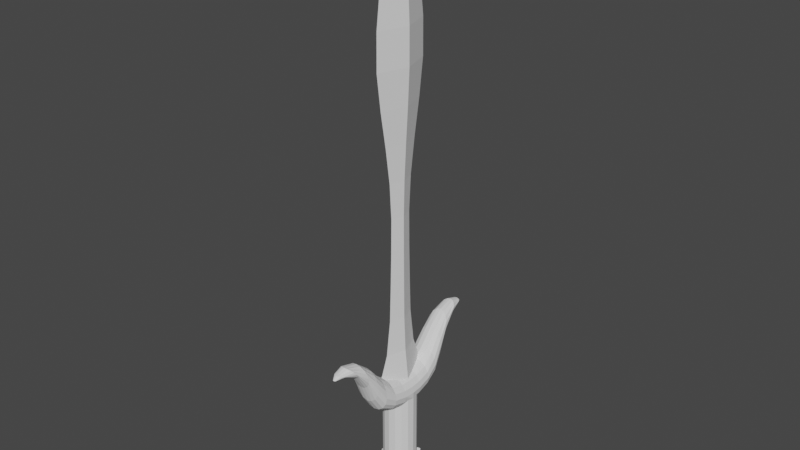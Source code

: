 # Source: MeleeCarry1_weapon.blend  (saved by Blender 2.83.19; exported with 4.5.12 LTS)
import bpy
from mathutils import Matrix  # noqa: F401  (used for matrix-valued properties, if any)

bpy.ops.wm.read_factory_settings(use_empty=True)
scene = bpy.context.scene
scene.name = 'Scene'

# ---- world
world_world = bpy.data.worlds.new('World'); scene.world = world_world
world_world.use_nodes = True; world_world.node_tree.nodes.clear()
_N = world_world.node_tree.nodes; _L = world_world.node_tree.links
n0 = _N.new('ShaderNodeOutputWorld'); n0.name = 'World Output'; n0.location = (300, 300)
n1 = _N.new('ShaderNodeBackground'); n1.name = 'Background'; n1.location = (10, 300)
n1.inputs[0].default_value = (0.05088, 0.05088, 0.05088, 1.0)
_L.new(n1.outputs[0], n0.inputs[0])
n0.is_active_output = True
world_world.color = (0.05088, 0.05088, 0.05088)
world_world.use_sun_shadow = False
world_world.sun_shadow_jitter_overblur = 0.0

# ---- meshes
me_cylinder_002 = bpy.data.meshes.new('Cylinder.002')
me_cylinder_002.from_pydata([(-0.01192, 0.000845, 0.8525), (9.035e-11, 0.03744, 0.8525), (-1.794e-09, -0.03575, 0.8525), (0.01192, 0.000845, 0.8525), (-4.296e-10, 0.000845, 0.9161), (-0.01136, 0.000845, 0.165), (-0.008639, 0.000845, 0.2275), (-0.007937, 0.000845, 0.29), (-0.007405, 0.000845, 0.3525), (-0.007163, 0.000845, 0.415), (-0.008399, 0.000845, 0.4775), (-0.0113, 0.000845, 0.54), (-0.01485, 0.000845, 0.6025), (-0.01753, 0.000845, 0.665), (-0.01732, 0.000845, 0.7275), (-0.01471, 0.000845, 0.79), (2.204e-10, 0.04601, 0.79), (3.422e-10, 0.05403, 0.7275), (3.521e-10, 0.05468, 0.665), (2.268e-10, 0.04642, 0.6025), (6.167e-11, 0.03554, 0.54), (-6.558e-11, 0.02662, 0.4775), (-1.088e-10, 0.02284, 0.415), (-8.394e-11, 0.02358, 0.3525), (-5.309e-11, 0.02521, 0.29), (-2.639e-11, 0.02737, 0.2275), (2.159e-11, 0.03572, 0.165), (0.01471, 0.000845, 0.79), (0.01732, 0.000845, 0.7275), (0.01753, 0.000845, 0.665), (0.01485, 0.000845, 0.6025), (0.0113, 0.000845, 0.54), (0.008399, 0.000845, 0.4775), (0.007163, 0.000845, 0.415), (0.007405, 0.000845, 0.3525), (0.007937, 0.000845, 0.29), (0.008639, 0.000845, 0.2275), (0.01136, 0.000845, 0.165), (-2.105e-09, -0.04432, 0.79), (-2.396e-09, -0.05234, 0.7275), (-2.419e-09, -0.05299, 0.665), (-2.12e-09, -0.04473, 0.6025), (-1.724e-09, -0.03385, 0.54), (-1.393e-09, -0.02493, 0.4775), (-1.241e-09, -0.02115, 0.415), (-1.254e-09, -0.02189, 0.3525), (-1.308e-09, -0.02352, 0.29), (-1.392e-09, -0.02568, 0.2275), (-1.774e-09, -0.03403, 0.165), (1.397e-09, 0.164, 0.185), (0.001178, 0.1637, 0.185), (0.002176, 0.1631, 0.1849), (0.02121, 0.0, 0.107), (0.002843, 0.1621, 0.1848), (0.02772, 0.0, 0.09725), (0.003077, 0.1609, 0.1847), (0.03, 0.0, 0.08577), (0.002843, 0.1597, 0.1846), (0.002176, 0.1587, 0.1845), (0.001178, 0.1581, 0.1844), (1.861e-09, 0.1579, 0.1844), (-0.001178, 0.1581, 0.1844), (-0.002176, 0.1587, 0.1845), (-0.002843, 0.1597, 0.1846), (-0.003077, 0.1609, 0.1847), (-0.03, 0.0, 0.08577), (-0.002843, 0.1621, 0.1848), (-0.02772, 0.0, 0.09725), (-0.002176, 0.1631, 0.1849), (-0.02121, 0.0, 0.107), (-0.001178, 0.1637, 0.185), (6.675e-10, 0.1574, 0.1913), (3.655e-11, 0.1391, 0.1973), (-4.962e-10, 0.111, 0.1898), (-9.309e-10, 0.08422, 0.1675), (-1.267e-09, 0.06265, 0.1416), (0.01087, 0.04209, 0.1206), (0.01008, 0.06278, 0.1388), (0.008952, 0.08388, 0.1648), (0.0075, 0.11, 0.1878), (0.00572, 0.1379, 0.1964), (0.003613, 0.1567, 0.1911), (0.02095, 0.01922, 0.1079), (0.02009, 0.04248, 0.1136), (0.01862, 0.06323, 0.1311), (0.01654, 0.08315, 0.1573), (0.01386, 0.1075, 0.1821), (0.01057, 0.1347, 0.1935), (0.006676, 0.1546, 0.1905), (0.02738, 0.01922, 0.0983), (0.02625, 0.04289, 0.1037), (0.02432, 0.06412, 0.12), (0.02161, 0.08266, 0.1463), (0.01811, 0.1045, 0.1734), (0.01381, 0.1304, 0.1889), (0.008722, 0.1514, 0.1893), (0.02963, 0.01922, 0.08696), (0.02841, 0.04302, 0.09262), (0.02633, 0.06532, 0.1075), (0.02339, 0.08278, 0.1339), (0.0196, 0.1018, 0.1633), (0.01495, 0.1259, 0.1832), (0.009441, 0.1479, 0.1875), (0.02738, 0.01922, 0.07562), (0.02625, 0.04302, 0.08175), (0.02432, 0.06651, 0.09574), (0.02161, 0.08345, 0.122), (0.01811, 0.09996, 0.1533), (0.01381, 0.1219, 0.1772), (0.008722, 0.1444, 0.1856), (0.02009, 0.04302, 0.07254), (0.01862, 0.06739, 0.08617), (0.01654, 0.08432, 0.1122), (0.01386, 0.09892, 0.1449), (0.01057, 0.119, 0.172), (0.006676, 0.1416, 0.1839), (0.01087, 0.04302, 0.06638), (0.01008, 0.06786, 0.07997), (0.008952, 0.08499, 0.1059), (0.0075, 0.09844, 0.1393), (0.00572, 0.1172, 0.1685), (0.003613, 0.1398, 0.1826), (2.784e-09, 0.04302, 0.06422), (2.708e-09, 0.06801, 0.07783), (2.601e-09, 0.08523, 0.1037), (2.463e-09, 0.09831, 0.1374), (2.294e-09, 0.1166, 0.1673), (2.093e-09, 0.1392, 0.1822), (-0.01087, 0.04302, 0.06638), (-0.01008, 0.06786, 0.07997), (-0.008952, 0.08499, 0.1059), (-0.0075, 0.09844, 0.1393), (-0.00572, 0.1172, 0.1685), (-0.003613, 0.1398, 0.1826), (-0.02009, 0.04302, 0.07254), (-0.01862, 0.06739, 0.08617), (-0.01654, 0.08432, 0.1122), (-0.01386, 0.09892, 0.1449), (-0.01057, 0.119, 0.172), (-0.006676, 0.1416, 0.1839), (-0.02738, 0.01922, 0.07562), (-0.02625, 0.04302, 0.08175), (-0.02432, 0.06651, 0.09574), (-0.02161, 0.08345, 0.122), (-0.01811, 0.09996, 0.1533), (-0.01381, 0.1219, 0.1772), (-0.008722, 0.1444, 0.1856), (-0.02963, 0.01922, 0.08696), (-0.02841, 0.04302, 0.09262), (-0.02633, 0.06532, 0.1075), (-0.02339, 0.08278, 0.1339), (-0.0196, 0.1018, 0.1633), (-0.01495, 0.1259, 0.1832), (-0.009441, 0.1479, 0.1875), (-0.02738, 0.01922, 0.0983), (-0.02625, 0.04289, 0.1037), (-0.02432, 0.06412, 0.12), (-0.02161, 0.08266, 0.1463), (-0.01811, 0.1045, 0.1734), (-0.01381, 0.1304, 0.1889), (-0.008722, 0.1514, 0.1893), (-0.02095, 0.01922, 0.1079), (-0.02009, 0.04248, 0.1136), (-0.01862, 0.06323, 0.1311), (-0.01654, 0.08315, 0.1573), (-0.01386, 0.1075, 0.1821), (-0.01057, 0.1347, 0.1935), (-0.006676, 0.1546, 0.1905), (-0.01087, 0.04209, 0.1206), (-0.01008, 0.06278, 0.1388), (-0.008952, 0.08388, 0.1648), (-0.0075, 0.11, 0.1878), (-0.00572, 0.1379, 0.1964), (-0.003613, 0.1567, 0.1911), (1.397e-09, -0.164, 0.185), (0.001178, -0.1637, 0.185), (0.002176, -0.1631, 0.1849), (0.002843, -0.1621, 0.1848), (0.003077, -0.1609, 0.1847), (0.002843, -0.1597, 0.1846), (0.002176, -0.1587, 0.1845), (0.001178, -0.1581, 0.1844), (1.861e-09, -0.1579, 0.1844), (-0.001178, -0.1581, 0.1844), (-0.002176, -0.1587, 0.1845), (-0.002843, -0.1597, 0.1846), (-0.003077, -0.1609, 0.1847), (-0.002843, -0.1621, 0.1848), (-0.002176, -0.1631, 0.1849), (-0.001178, -0.1637, 0.185), (6.675e-10, -0.1574, 0.1913), (3.655e-11, -0.1391, 0.1973), (-4.962e-10, -0.111, 0.1898), (-9.309e-10, -0.08422, 0.1675), (-1.267e-09, -0.06265, 0.1416), (0.01135, -0.0184, 0.1143), (0.01087, -0.04209, 0.1206), (0.01008, -0.06278, 0.1388), (0.008952, -0.08388, 0.1648), (0.0075, -0.11, 0.1878), (0.00572, -0.1379, 0.1964), (0.003613, -0.1567, 0.1911), (0.02095, -0.01922, 0.1079), (0.02009, -0.04248, 0.1136), (0.01862, -0.06323, 0.1311), (0.01654, -0.08315, 0.1573), (0.01386, -0.1075, 0.1821), (0.01057, -0.1347, 0.1935), (0.006676, -0.1546, 0.1905), (0.02738, -0.01922, 0.0983), (0.02625, -0.04289, 0.1037), (0.02432, -0.06412, 0.12), (0.02161, -0.08266, 0.1463), (0.01811, -0.1045, 0.1734), (0.01381, -0.1304, 0.1889), (0.008722, -0.1514, 0.1893), (0.02963, -0.01922, 0.08696), (0.02841, -0.04302, 0.09262), (0.02633, -0.06532, 0.1075), (0.02339, -0.08278, 0.1339), (0.0196, -0.1018, 0.1633), (0.01495, -0.1259, 0.1832), (0.009441, -0.1479, 0.1875), (0.02738, -0.01922, 0.07562), (0.02625, -0.04302, 0.08175), (0.02432, -0.06651, 0.09574), (0.02161, -0.08345, 0.122), (0.01811, -0.09996, 0.1533), (0.01381, -0.1219, 0.1772), (0.008722, -0.1444, 0.1856), (0.02009, -0.04302, 0.07254), (0.01862, -0.06739, 0.08617), (0.01654, -0.08432, 0.1122), (0.01386, -0.09892, 0.1449), (0.01057, -0.119, 0.172), (0.006676, -0.1416, 0.1839), (0.01087, -0.04302, 0.06638), (0.01008, -0.06786, 0.07997), (0.008952, -0.08499, 0.1059), (0.0075, -0.09844, 0.1393), (0.00572, -0.1172, 0.1685), (0.003613, -0.1398, 0.1826), (2.784e-09, -0.04302, 0.06422), (2.708e-09, -0.06801, 0.07783), (2.601e-09, -0.08523, 0.1037), (2.463e-09, -0.09831, 0.1374), (2.294e-09, -0.1166, 0.1673), (2.093e-09, -0.1392, 0.1822), (-0.01087, -0.04302, 0.06638), (-0.01008, -0.06786, 0.07997), (-0.008952, -0.08499, 0.1059), (-0.0075, -0.09844, 0.1393), (-0.00572, -0.1172, 0.1685), (-0.003613, -0.1398, 0.1826), (-0.02009, -0.04302, 0.07254), (-0.01862, -0.06739, 0.08617), (-0.01654, -0.08432, 0.1122), (-0.01386, -0.09892, 0.1449), (-0.01057, -0.119, 0.172), (-0.006676, -0.1416, 0.1839), (-0.02738, -0.01922, 0.07562), (-0.02625, -0.04302, 0.08175), (-0.02432, -0.06651, 0.09574), (-0.02161, -0.08345, 0.122), (-0.01811, -0.09996, 0.1533), (-0.01381, -0.1219, 0.1772), (-0.008722, -0.1444, 0.1856), (-0.02963, -0.01922, 0.08696), (-0.02841, -0.04302, 0.09262), (-0.02633, -0.06532, 0.1075), (-0.02339, -0.08278, 0.1339), (-0.0196, -0.1018, 0.1633), (-0.01495, -0.1259, 0.1832), (-0.009441, -0.1479, 0.1875), (-0.02738, -0.01922, 0.0983), (-0.02625, -0.04289, 0.1037), (-0.02432, -0.06412, 0.12), (-0.02161, -0.08266, 0.1463), (-0.01811, -0.1045, 0.1734), (-0.01381, -0.1304, 0.1889), (-0.008722, -0.1514, 0.1893), (-0.02095, -0.01922, 0.1079), (-0.02009, -0.04248, 0.1136), (-0.01862, -0.06323, 0.1311), (-0.01654, -0.08315, 0.1573), (-0.01386, -0.1075, 0.1821), (-0.01057, -0.1347, 0.1935), (-0.006676, -0.1546, 0.1905), (-0.01135, -0.0184, 0.1143), (-0.01087, -0.04209, 0.1206), (-0.01008, -0.06278, 0.1388), (-0.008952, -0.08388, 0.1648), (-0.0075, -0.11, 0.1878), (-0.00572, -0.1379, 0.1964), (-0.003613, -0.1567, 0.1911), (0.007322, 0.0, -0.1208), (-0.01768, -0.03536, -0.09583), (-0.01768, 0.03536, -0.09583), (-0.04268, 0.0, -0.07083), (0.04268, 0.0, -0.08548), (0.01768, -0.03536, -0.06048), (0.01768, 0.03536, -0.06048), (0.02755, 0.01105, 0.075), (0.03, -1.311e-09, 0.075), (0.02756, -0.01172, 0.075), (-0.01148, -0.02772, -0.07706), (-0.02121, -0.02121, -0.07665), (-0.02755, -0.01105, 0.075), (-0.03, 3.577e-10, 0.075), (-0.02763, 0.0106, 0.075), (-0.02121, 0.02121, -0.07691), (-0.01148, 0.02772, -0.07744), (-0.03, 0.0, -0.05816), (0.01202, -0.02736, -0.05482), (0.01202, 0.02736, -0.05482), (0.02121, -0.02121, -0.06401), (0.03, 0.0, -0.0728), (0.02772, -0.01148, -0.07052), (0.02772, 0.01148, -0.07052), (0.02121, 0.02121, -0.06401), (-0.02772, -0.01148, -0.07211), (4.53e-09, -0.03, -0.07058), (0.0, 0.03, -0.07058), (-0.02772, 0.01148, -0.07211), (0.02121, 0.02121, 0.06705), (-0.02121, 0.02121, 0.06705), (2.808e-09, 0.03, 0.06045), (0.01153, 0.02768, 0.06224), (-0.01148, 0.02772, 0.06221), (-0.02121, -0.02121, 0.06705), (0.02121, -0.02121, 0.06705), (0.01153, -0.02768, 0.06224), (2.808e-09, -0.03, 0.06045), (-0.01148, -0.02772, 0.06221), (0.01798, -1.239e-09, 0.1091), (0.002659, -0.04198, 0.1225), (0.01879, 1.746e-09, 0.1025), (-2.411e-09, -0.04789, 0.1284), (0.003223, 0.04199, 0.1223), (9.568e-11, 0.04916, 0.1295), (0.01165, 0.01922, 0.1141), (-0.003223, 0.04199, 0.1223), (-0.01165, 0.01922, 0.1141), (-0.01798, -1.239e-09, 0.1091), (-0.01879, -1.222e-09, 0.1025), (-0.002659, -0.04198, 0.1225)], [], [(15, 0, 1, 16), (16, 1, 3, 27), (27, 3, 2, 38), (38, 2, 0, 15), (1, 0, 4), (0, 2, 4), (3, 1, 4), (2, 3, 4), (48, 47, 6, 5), (47, 46, 7, 6), (46, 45, 8, 7), (45, 44, 9, 8), (44, 43, 10, 9), (43, 42, 11, 10), (42, 41, 12, 11), (41, 40, 13, 12), (40, 39, 14, 13), (39, 38, 15, 14), (37, 36, 47, 48), (36, 35, 46, 47), (35, 34, 45, 46), (34, 33, 44, 45), (33, 32, 43, 44), (32, 31, 42, 43), (31, 30, 41, 42), (30, 29, 40, 41), (29, 28, 39, 40), (28, 27, 38, 39), (26, 25, 36, 37), (25, 24, 35, 36), (24, 23, 34, 35), (23, 22, 33, 34), (22, 21, 32, 33), (21, 20, 31, 32), (20, 19, 30, 31), (19, 18, 29, 30), (18, 17, 28, 29), (17, 16, 27, 28), (5, 6, 25, 26), (6, 7, 24, 25), (7, 8, 23, 24), (8, 9, 22, 23), (9, 10, 21, 22), (10, 11, 20, 21), (11, 12, 19, 20), (12, 13, 18, 19), (13, 14, 17, 18), (14, 15, 16, 17), (82, 52, 54, 89), (89, 54, 56, 96), (96, 56, 303, 302, 103), (140, 309, 308, 65, 147), (147, 65, 67, 154), (154, 67, 69, 161), (161, 69, 343, 342), (49, 50, 51, 53, 55, 57, 58, 59, 60, 61, 62, 63, 64, 66, 68, 70), (70, 173, 71, 49), (173, 172, 72, 71), (172, 171, 73, 72), (171, 170, 74, 73), (170, 169, 75, 74), (169, 168, 341, 339, 75), (168, 342, 341), (68, 167, 173, 70), (167, 166, 172, 173), (166, 165, 171, 172), (165, 164, 170, 171), (164, 163, 169, 170), (163, 162, 168, 169), (162, 161, 342, 168), (66, 160, 167, 68), (160, 159, 166, 167), (159, 158, 165, 166), (158, 157, 164, 165), (157, 156, 163, 164), (156, 155, 162, 163), (155, 154, 161, 162), (64, 153, 160, 66), (153, 152, 159, 160), (152, 151, 158, 159), (151, 150, 157, 158), (150, 149, 156, 157), (149, 148, 155, 156), (148, 147, 154, 155), (63, 146, 153, 64), (146, 145, 152, 153), (145, 144, 151, 152), (144, 143, 150, 151), (143, 142, 149, 150), (142, 141, 148, 149), (141, 140, 147, 148), (62, 139, 146, 63), (139, 138, 145, 146), (138, 137, 144, 145), (137, 136, 143, 144), (136, 135, 142, 143), (135, 134, 141, 142), (134, 325, 140, 141), (61, 133, 139, 62), (133, 132, 138, 139), (132, 131, 137, 138), (131, 130, 136, 137), (130, 129, 135, 136), (129, 128, 134, 135), (128, 328, 325, 134), (60, 127, 133, 61), (127, 126, 132, 133), (126, 125, 131, 132), (125, 124, 130, 131), (124, 123, 129, 130), (123, 122, 128, 129), (122, 326, 328, 128), (59, 121, 127, 60), (121, 120, 126, 127), (120, 119, 125, 126), (119, 118, 124, 125), (118, 117, 123, 124), (117, 116, 122, 123), (116, 327, 326, 122), (58, 115, 121, 59), (115, 114, 120, 121), (114, 113, 119, 120), (113, 112, 118, 119), (112, 111, 117, 118), (111, 110, 116, 117), (110, 324, 327, 116), (57, 109, 115, 58), (109, 108, 114, 115), (108, 107, 113, 114), (107, 106, 112, 113), (106, 105, 111, 112), (105, 104, 110, 111), (55, 102, 109, 57), (102, 101, 108, 109), (101, 100, 107, 108), (100, 99, 106, 107), (99, 98, 105, 106), (98, 97, 104, 105), (97, 96, 103, 104), (53, 95, 102, 55), (95, 94, 101, 102), (94, 93, 100, 101), (93, 92, 99, 100), (92, 91, 98, 99), (91, 90, 97, 98), (90, 89, 96, 97), (51, 88, 95, 53), (88, 87, 94, 95), (87, 86, 93, 94), (86, 85, 92, 93), (85, 84, 91, 92), (84, 83, 90, 91), (83, 82, 89, 90), (50, 81, 88, 51), (81, 80, 87, 88), (80, 79, 86, 87), (79, 78, 85, 86), (78, 77, 84, 85), (77, 76, 83, 84), (76, 340, 82, 83), (49, 71, 81, 50), (71, 72, 80, 81), (72, 73, 79, 80), (73, 74, 78, 79), (74, 75, 77, 78), (75, 339, 338, 76, 77), (195, 202, 52, 334), (202, 209, 54, 52), (209, 216, 56, 54), (260, 267, 65, 308, 307), (267, 274, 67, 65), (274, 281, 69, 67), (281, 288, 343, 69), (174, 189, 188, 187, 186, 185, 184, 183, 182, 181, 180, 179, 178, 177, 176, 175), (189, 174, 190, 294), (294, 190, 191, 293), (293, 191, 192, 292), (292, 192, 193, 291), (291, 193, 194, 290), (290, 194, 337, 345, 289), (289, 345, 288), (188, 189, 294, 287), (287, 294, 293, 286), (286, 293, 292, 285), (285, 292, 291, 284), (284, 291, 290, 283), (283, 290, 289, 282), (282, 289, 288, 281), (187, 188, 287, 280), (280, 287, 286, 279), (279, 286, 285, 278), (278, 285, 284, 277), (277, 284, 283, 276), (276, 283, 282, 275), (275, 282, 281, 274), (186, 187, 280, 273), (273, 280, 279, 272), (272, 279, 278, 271), (271, 278, 277, 270), (270, 277, 276, 269), (269, 276, 275, 268), (268, 275, 274, 267), (185, 186, 273, 266), (266, 273, 272, 265), (265, 272, 271, 264), (264, 271, 270, 263), (263, 270, 269, 262), (262, 269, 268, 261), (261, 268, 267, 260), (184, 185, 266, 259), (259, 266, 265, 258), (258, 265, 264, 257), (257, 264, 263, 256), (256, 263, 262, 255), (255, 262, 261, 254), (254, 261, 260, 329), (183, 184, 259, 253), (253, 259, 258, 252), (252, 258, 257, 251), (251, 257, 256, 250), (250, 256, 255, 249), (249, 255, 254, 248), (248, 254, 329, 333), (182, 183, 253, 247), (247, 253, 252, 246), (246, 252, 251, 245), (245, 251, 250, 244), (244, 250, 249, 243), (243, 249, 248, 242), (242, 248, 333, 332), (181, 182, 247, 241), (241, 247, 246, 240), (240, 246, 245, 239), (239, 245, 244, 238), (238, 244, 243, 237), (237, 243, 242, 236), (236, 242, 332, 331), (180, 181, 241, 235), (235, 241, 240, 234), (234, 240, 239, 233), (233, 239, 238, 232), (232, 238, 237, 231), (231, 237, 236, 230), (230, 236, 331, 330), (179, 180, 235, 229), (229, 235, 234, 228), (228, 234, 233, 227), (227, 233, 232, 226), (226, 232, 231, 225), (225, 231, 230, 224), (56, 216, 223, 304, 303), (178, 179, 229, 222), (222, 229, 228, 221), (221, 228, 227, 220), (220, 227, 226, 219), (219, 226, 225, 218), (218, 225, 224, 217), (217, 224, 223, 216), (177, 178, 222, 215), (215, 222, 221, 214), (214, 221, 220, 213), (213, 220, 219, 212), (212, 219, 218, 211), (211, 218, 217, 210), (210, 217, 216, 209), (176, 177, 215, 208), (208, 215, 214, 207), (207, 214, 213, 206), (206, 213, 212, 205), (205, 212, 211, 204), (204, 211, 210, 203), (203, 210, 209, 202), (175, 176, 208, 201), (201, 208, 207, 200), (200, 207, 206, 199), (199, 206, 205, 198), (198, 205, 204, 197), (197, 204, 203, 196), (196, 203, 202, 195), (174, 175, 201, 190), (190, 201, 200, 191), (191, 200, 199, 192), (192, 199, 198, 193), (193, 198, 197, 194), (194, 197, 196, 335, 337), (295, 296, 298, 297), (301, 314, 319, 318, 316, 317, 315, 313, 300, 299), (299, 300, 296, 295), (297, 301, 299, 295), (305, 333, 329, 306), (306, 329, 307, 320), (310, 325, 328, 311), (311, 328, 326, 322), (314, 322, 326, 327), (319, 314, 327, 324), (318, 319, 324, 302), (317, 316, 303, 304), (312, 320, 307, 308), (316, 318, 302, 303), (305, 321, 332, 333), (310, 323, 309, 325), (323, 312, 308, 309), (321, 313, 331, 332), (313, 315, 330, 331), (297, 298, 312, 323, 310, 311, 322, 314, 301), (298, 296, 300, 313, 321, 305, 306, 320, 312), (325, 309, 140), (307, 329, 260), (104, 103, 324, 110), (339, 341, 342, 343, 5, 26), (337, 335, 195, 334, 37, 48), (338, 340, 76), (334, 336, 344, 343, 69, 67, 65, 308, 303, 56, 54, 52), (343, 288, 345, 337, 48, 5), (340, 334, 52, 82), (195, 335, 196), (334, 340, 338, 339, 26, 37), (324, 103, 302), (224, 230, 330, 223), (304, 223, 330), (315, 317, 304, 330)])
_uv = me_cylinder_002.uv_layers.new(name='UVMap')
_uv.uv.foreach_set('vector', [0.6042, 0.0, 0.625, 0.0, 0.625, 0.25, 0.6042, 0.25, 0.6042, 0.25, 0.625, 0.25, 0.625, 0.5, 0.6042, 0.5, 0.6042, 0.5, 0.625, 0.5, 0.625, 0.75, 0.6042, 0.75, 0.6042, 0.75, 0.625, 0.75, 0.625, 1.0, 0.6042, 1.0, 0.625, 0.25, 0.625, 0.0, 0.625, 0.25, 0.625, 1.0, 0.625, 0.75, 0.625, 1.0, 0.625, 0.5, 0.625, 0.25, 0.625, 0.5, 0.625, 0.75, 0.625, 0.5, 0.625, 0.75, 0.3958, 0.75, 0.4167, 0.75, 0.4167, 1.0, 0.3958, 1.0, 0.4167, 0.75, 0.4375, 0.75, 0.4375, 1.0, 0.4167, 1.0, 0.4375, 0.75, 0.4583, 0.75, 0.4583, 1.0, 0.4375, 1.0, 0.4583, 0.75, 0.4792, 0.75, 0.4792, 1.0, 0.4583, 1.0, 0.4792, 0.75, 0.5, 0.75, 0.5, 1.0, 0.4792, 1.0, 0.5, 0.75, 0.5208, 0.75, 0.5208, 1.0, 0.5, 1.0, 0.5208, 0.75, 0.5417, 0.75, 0.5417, 1.0, 0.5208, 1.0, 0.5417, 0.75, 0.5625, 0.75, 0.5625, 1.0, 0.5417, 1.0, 0.5625, 0.75, 0.5833, 0.75, 0.5833, 1.0, 0.5625, 1.0, 0.5833, 0.75, 0.6042, 0.75, 0.6042, 1.0, 0.5833, 1.0, 0.3958, 0.5, 0.4167, 0.5, 0.4167, 0.75, 0.3958, 0.75, 0.4167, 0.5, 0.4375, 0.5, 0.4375, 0.75, 0.4167, 0.75, 0.4375, 0.5, 0.4583, 0.5, 0.4583, 0.75, 0.4375, 0.75, 0.4583, 0.5, 0.4792, 0.5, 0.4792, 0.75, 0.4583, 0.75, 0.4792, 0.5, 0.5, 0.5, 0.5, 0.75, 0.4792, 0.75, 0.5, 0.5, 0.5208, 0.5, 0.5208, 0.75, 0.5, 0.75, 0.5208, 0.5, 0.5417, 0.5, 0.5417, 0.75, 0.5208, 0.75, 0.5417, 0.5, 0.5625, 0.5, 0.5625, 0.75, 0.5417, 0.75, 0.5625, 0.5, 0.5833, 0.5, 0.5833, 0.75, 0.5625, 0.75, 0.5833, 0.5, 0.6042, 0.5, 0.6042, 0.75, 0.5833, 0.75, 0.3958, 0.25, 0.4167, 0.25, 0.4167, 0.5, 0.3958, 0.5, 0.4167, 0.25, 0.4375, 0.25, 0.4375, 0.5, 0.4167, 0.5, 0.4375, 0.25, 0.4583, 0.25, 0.4583, 0.5, 0.4375, 0.5, 0.4583, 0.25, 0.4792, 0.25, 0.4792, 0.5, 0.4583, 0.5, 0.4792, 0.25, 0.5, 0.25, 0.5, 0.5, 0.4792, 0.5, 0.5, 0.25, 0.5208, 0.25, 0.5208, 0.5, 0.5, 0.5, 0.5208, 0.25, 0.5417, 0.25, 0.5417, 0.5, 0.5208, 0.5, 0.5417, 0.25, 0.5625, 0.25, 0.5625, 0.5, 0.5417, 0.5, 0.5625, 0.25, 0.5833, 0.25, 0.5833, 0.5, 0.5625, 0.5, 0.5833, 0.25, 0.6042, 0.25, 0.6042, 0.5, 0.5833, 0.5, 0.3958, 0.0, 0.4167, 0.0, 0.4167, 0.25, 0.3958, 0.25, 0.4167, 0.0, 0.4375, 0.0, 0.4375, 0.25, 0.4167, 0.25, 0.4375, 0.0, 0.4583, 0.0, 0.4583, 0.25, 0.4375, 0.25, 0.4583, 0.0, 0.4792, 0.0, 0.4792, 0.25, 0.4583, 0.25, 0.4792, 0.0, 0.5, 0.0, 0.5, 0.25, 0.4792, 0.25, 0.5, 0.0, 0.5208, 0.0, 0.5208, 0.25, 0.5, 0.25, 0.5208, 0.0, 0.5417, 0.0, 0.5417, 0.25, 0.5208, 0.25, 0.5417, 0.0, 0.5625, 0.0, 0.5625, 0.25, 0.5417, 0.25, 0.5625, 0.0, 0.5833, 0.0, 0.5833, 0.25, 0.5625, 0.25, 0.5833, 0.0, 0.6042, 0.0, 0.6042, 0.25, 0.5833, 0.25, 0.875, 0.9375, 0.875, 1.0, 0.8125, 1.0, 0.8125, 0.9375, 0.8125, 0.9375, 0.8125, 1.0, 0.75, 1.0, 0.75, 0.9375, 0.75, 0.9375, 0.75, 1.0, 0.6914, 1.0, 0.6875, 0.9665, 0.6875, 0.9375, 0.3125, 0.9375, 0.3125, 0.9665, 0.3086, 1.0, 0.25, 1.0, 0.25, 0.9375, 0.25, 0.9375, 0.25, 1.0, 0.1875, 1.0, 0.1875, 0.9375, 0.1875, 0.9375, 0.1875, 1.0, 0.125, 1.0, 0.125, 0.9375, 0.125, 0.9375, 0.125, 1.0, 0.1062, 0.9973, 0.06453, 0.9375, 0.75, 0.49, 0.8418, 0.4717, 0.9197, 0.4197, 0.9717, 0.3418, 0.99, 0.25, 0.9717, 0.1582, 0.9197, 0.08029, 0.8418, 0.02827, 0.75, 0.01, 0.6582, 0.02827, 0.5803, 0.08029, 0.5283, 0.1582, 0.51, 0.25, 0.5283, 0.3418, 0.5803, 0.4197, 0.6582, 0.4717, 0.0625, 0.5, 0.0625, 0.5625, 0.0, 0.5625, 0.0, 0.5, 0.0625, 0.5625, 0.0625, 0.625, 0.0, 0.625, 0.0, 0.5625, 0.0625, 0.625, 0.0625, 0.6875, 0.0, 0.6875, 0.0, 0.625, 0.0625, 0.6875, 0.0625, 0.75, 0.0, 0.75, 0.0, 0.6875, 0.0625, 0.75, 0.0625, 0.8125, 0.0, 0.8125, 0.0, 0.75, 0.0625, 0.8125, 0.0625, 0.875, 0.01853, 0.875, 0.0, 0.8532, 0.0, 0.8125, 0.0625, 0.875, 0.0625, 0.9352, 0.01853, 0.875, 0.125, 0.5, 0.125, 0.5625, 0.0625, 0.5625, 0.0625, 0.5, 0.125, 0.5625, 0.125, 0.625, 0.0625, 0.625, 0.0625, 0.5625, 0.125, 0.625, 0.125, 0.6875, 0.0625, 0.6875, 0.0625, 0.625, 0.125, 0.6875, 0.125, 0.75, 0.0625, 0.75, 0.0625, 0.6875, 0.125, 0.75, 0.125, 0.8125, 0.0625, 0.8125, 0.0625, 0.75, 0.125, 0.8125, 0.125, 0.875, 0.0625, 0.875, 0.0625, 0.8125, 0.125, 0.875, 0.125, 0.9375, 0.0625, 0.9352, 0.0625, 0.875, 0.1875, 0.5, 0.1875, 0.5625, 0.125, 0.5625, 0.125, 0.5, 0.1875, 0.5625, 0.1875, 0.625, 0.125, 0.625, 0.125, 0.5625, 0.1875, 0.625, 0.1875, 0.6875, 0.125, 0.6875, 0.125, 0.625, 0.1875, 0.6875, 0.1875, 0.75, 0.125, 0.75, 0.125, 0.6875, 0.1875, 0.75, 0.1875, 0.8125, 0.125, 0.8125, 0.125, 0.75, 0.1875, 0.8125, 0.1875, 0.875, 0.125, 0.875, 0.125, 0.8125, 0.1875, 0.875, 0.1875, 0.9375, 0.125, 0.9375, 0.125, 0.875, 0.25, 0.5, 0.25, 0.5625, 0.1875, 0.5625, 0.1875, 0.5, 0.25, 0.5625, 0.25, 0.625, 0.1875, 0.625, 0.1875, 0.5625, 0.25, 0.625, 0.25, 0.6875, 0.1875, 0.6875, 0.1875, 0.625, 0.25, 0.6875, 0.25, 0.75, 0.1875, 0.75, 0.1875, 0.6875, 0.25, 0.75, 0.25, 0.8125, 0.1875, 0.8125, 0.1875, 0.75, 0.25, 0.8125, 0.25, 0.875, 0.1875, 0.875, 0.1875, 0.8125, 0.25, 0.875, 0.25, 0.9375, 0.1875, 0.9375, 0.1875, 0.875, 0.3125, 0.5, 0.3125, 0.5625, 0.25, 0.5625, 0.25, 0.5, 0.3125, 0.5625, 0.3125, 0.625, 0.25, 0.625, 0.25, 0.5625, 0.3125, 0.625, 0.3125, 0.6875, 0.25, 0.6875, 0.25, 0.625, 0.3125, 0.6875, 0.3125, 0.75, 0.25, 0.75, 0.25, 0.6875, 0.3125, 0.75, 0.3125, 0.8125, 0.25, 0.8125, 0.25, 0.75, 0.3125, 0.8125, 0.3125, 0.875, 0.25, 0.875, 0.25, 0.8125, 0.3125, 0.875, 0.3125, 0.9375, 0.25, 0.9375, 0.25, 0.875, 0.375, 0.5, 0.375, 0.5625, 0.3125, 0.5625, 0.3125, 0.5, 0.375, 0.5625, 0.375, 0.625, 0.3125, 0.625, 0.3125, 0.5625, 0.375, 0.625, 0.375, 0.6875, 0.3125, 0.6875, 0.3125, 0.625, 0.375, 0.6875, 0.375, 0.75, 0.3125, 0.75, 0.3125, 0.6875, 0.375, 0.75, 0.375, 0.8125, 0.3125, 0.8125, 0.3125, 0.75, 0.375, 0.8125, 0.375, 0.875, 0.3125, 0.875, 0.3125, 0.8125, 0.375, 0.875, 0.3595, 0.9375, 0.3125, 0.9375, 0.3125, 0.875, 0.4375, 0.5, 0.4375, 0.5625, 0.375, 0.5625, 0.375, 0.5, 0.4375, 0.5625, 0.4375, 0.625, 0.375, 0.625, 0.375, 0.5625, 0.4375, 0.625, 0.4375, 0.6875, 0.375, 0.6875, 0.375, 0.625, 0.4375, 0.6875, 0.4375, 0.75, 0.375, 0.75, 0.375, 0.6875, 0.4375, 0.75, 0.4375, 0.8125, 0.375, 0.8125, 0.375, 0.75, 0.4375, 0.8125, 0.4375, 0.875, 0.375, 0.875, 0.375, 0.8125, 0.4375, 0.875, 0.4355, 0.9152, 0.375, 0.9317, 0.375, 0.875, 0.5, 0.5, 0.5, 0.5625, 0.4375, 0.5625, 0.4375, 0.5, 0.5, 0.5625, 0.5, 0.625, 0.4375, 0.625, 0.4375, 0.5625, 0.5, 0.625, 0.5, 0.6875, 0.4375, 0.6875, 0.4375, 0.625, 0.5, 0.6875, 0.5, 0.75, 0.4375, 0.75, 0.4375, 0.6875, 0.5, 0.75, 0.5, 0.8125, 0.4375, 0.8125, 0.4375, 0.75, 0.5, 0.8125, 0.5, 0.875, 0.4375, 0.875, 0.4375, 0.8125, 0.5, 0.875, 0.5, 0.9092, 0.4375, 0.915, 0.4375, 0.875, 0.5625, 0.5, 0.5625, 0.5625, 0.5, 0.5625, 0.5, 0.5, 0.5625, 0.5625, 0.5625, 0.625, 0.5, 0.625, 0.5, 0.5625, 0.5625, 0.625, 0.5625, 0.6875, 0.5, 0.6875, 0.5, 0.625, 0.5625, 0.6875, 0.5625, 0.75, 0.5, 0.75, 0.5, 0.6875, 0.5625, 0.75, 0.5625, 0.8125, 0.5, 0.8125, 0.5, 0.75, 0.5625, 0.8125, 0.5625, 0.875, 0.5, 0.875, 0.5, 0.8125, 0.5625, 0.875, 0.5625, 0.9151, 0.5, 0.9092, 0.5, 0.875, 0.625, 0.5, 0.625, 0.5625, 0.5625, 0.5625, 0.5625, 0.5, 0.625, 0.5625, 0.625, 0.625, 0.5625, 0.625, 0.5625, 0.5625, 0.625, 0.625, 0.625, 0.6875, 0.5625, 0.6875, 0.5625, 0.625, 0.625, 0.6875, 0.625, 0.75, 0.5625, 0.75, 0.5625, 0.6875, 0.625, 0.75, 0.625, 0.8125, 0.5625, 0.8125, 0.5625, 0.75, 0.625, 0.8125, 0.625, 0.875, 0.5625, 0.875, 0.5625, 0.8125, 0.625, 0.875, 0.625, 0.9317, 0.5625, 0.9151, 0.5625, 0.875, 0.6875, 0.5, 0.6875, 0.5625, 0.625, 0.5625, 0.625, 0.5, 0.6875, 0.5625, 0.6875, 0.625, 0.625, 0.625, 0.625, 0.5625, 0.6875, 0.625, 0.6875, 0.6875, 0.625, 0.6875, 0.625, 0.625, 0.6875, 0.6875, 0.6875, 0.75, 0.625, 0.75, 0.625, 0.6875, 0.6875, 0.75, 0.6875, 0.8125, 0.625, 0.8125, 0.625, 0.75, 0.6875, 0.8125, 0.6875, 0.875, 0.625, 0.875, 0.625, 0.8125, 0.75, 0.5, 0.75, 0.5625, 0.6875, 0.5625, 0.6875, 0.5, 0.75, 0.5625, 0.75, 0.625, 0.6875, 0.625, 0.6875, 0.5625, 0.75, 0.625, 0.75, 0.6875, 0.6875, 0.6875, 0.6875, 0.625, 0.75, 0.6875, 0.75, 0.75, 0.6875, 0.75, 0.6875, 0.6875, 0.75, 0.75, 0.75, 0.8125, 0.6875, 0.8125, 0.6875, 0.75, 0.75, 0.8125, 0.75, 0.875, 0.6875, 0.875, 0.6875, 0.8125, 0.75, 0.875, 0.75, 0.9375, 0.6875, 0.9375, 0.6875, 0.875, 0.8125, 0.5, 0.8125, 0.5625, 0.75, 0.5625, 0.75, 0.5, 0.8125, 0.5625, 0.8125, 0.625, 0.75, 0.625, 0.75, 0.5625, 0.8125, 0.625, 0.8125, 0.6875, 0.75, 0.6875, 0.75, 0.625, 0.8125, 0.6875, 0.8125, 0.75, 0.75, 0.75, 0.75, 0.6875, 0.8125, 0.75, 0.8125, 0.8125, 0.75, 0.8125, 0.75, 0.75, 0.8125, 0.8125, 0.8125, 0.875, 0.75, 0.875, 0.75, 0.8125, 0.8125, 0.875, 0.8125, 0.9375, 0.75, 0.9375, 0.75, 0.875, 0.875, 0.5, 0.875, 0.5625, 0.8125, 0.5625, 0.8125, 0.5, 0.875, 0.5625, 0.875, 0.625, 0.8125, 0.625, 0.8125, 0.5625, 0.875, 0.625, 0.875, 0.6875, 0.8125, 0.6875, 0.8125, 0.625, 0.875, 0.6875, 0.875, 0.75, 0.8125, 0.75, 0.8125, 0.6875, 0.875, 0.75, 0.875, 0.8125, 0.8125, 0.8125, 0.8125, 0.75, 0.875, 0.8125, 0.875, 0.875, 0.8125, 0.875, 0.8125, 0.8125, 0.875, 0.875, 0.875, 0.9375, 0.8125, 0.9375, 0.8125, 0.875, 0.9375, 0.5, 0.9375, 0.5625, 0.875, 0.5625, 0.875, 0.5, 0.9375, 0.5625, 0.9375, 0.625, 0.875, 0.625, 0.875, 0.5625, 0.9375, 0.625, 0.9375, 0.6875, 0.875, 0.6875, 0.875, 0.625, 0.9375, 0.6875, 0.9375, 0.75, 0.875, 0.75, 0.875, 0.6875, 0.9375, 0.75, 0.9375, 0.8125, 0.875, 0.8125, 0.875, 0.75, 0.9375, 0.8125, 0.9375, 0.875, 0.875, 0.875, 0.875, 0.8125, 0.9375, 0.875, 0.9355, 0.9375, 0.875, 0.9375, 0.875, 0.875, 1.0, 0.5, 1.0, 0.5625, 0.9375, 0.5625, 0.9375, 0.5, 1.0, 0.5625, 1.0, 0.625, 0.9375, 0.625, 0.9375, 0.5625, 1.0, 0.625, 1.0, 0.6875, 0.9375, 0.6875, 0.9375, 0.625, 1.0, 0.6875, 1.0, 0.75, 0.9375, 0.75, 0.9375, 0.6875, 1.0, 0.75, 1.0, 0.8125, 0.9375, 0.8125, 0.9375, 0.75, 1.0, 0.8125, 1.0, 0.8532, 0.9815, 0.875, 0.9375, 0.875, 0.9375, 0.8125, 0.9375, 0.9375, 0.875, 0.9375, 0.875, 1.0, 0.8958, 1.0, 0.875, 0.9375, 0.8125, 0.9375, 0.8125, 1.0, 0.875, 1.0, 0.8125, 0.9375, 0.75, 0.9375, 0.75, 1.0, 0.8125, 1.0, 0.3125, 0.9375, 0.25, 0.9375, 0.25, 1.0, 0.3086, 1.0, 0.3125, 0.9665, 0.25, 0.9375, 0.1875, 0.9375, 0.1875, 1.0, 0.25, 1.0, 0.1875, 0.9375, 0.125, 0.9375, 0.125, 1.0, 0.1875, 1.0, 0.125, 0.9375, 0.0625, 0.9401, 0.1042, 1.0, 0.125, 1.0, 0.75, 0.49, 0.6582, 0.4717, 0.5803, 0.4197, 0.5283, 0.3418, 0.51, 0.25, 0.5283, 0.1582, 0.5803, 0.08029, 0.6582, 0.02827, 0.75, 0.01, 0.8418, 0.02827, 0.9197, 0.08029, 0.9717, 0.1582, 0.99, 0.25, 0.9717, 0.3418, 0.9197, 0.4197, 0.8418, 0.4717, 0.0625, 0.5, 0.0, 0.5, 0.0, 0.5625, 0.0625, 0.5625, 0.0625, 0.5625, 0.0, 0.5625, 0.0, 0.625, 0.0625, 0.625, 0.0625, 0.625, 0.0, 0.625, 0.0, 0.6875, 0.0625, 0.6875, 0.0625, 0.6875, 0.0, 0.6875, 0.0, 0.75, 0.0625, 0.75, 0.0625, 0.75, 0.0, 0.75, 0.0, 0.8125, 0.0625, 0.8125, 0.0625, 0.8125, 0.0, 0.8125, 0.0, 0.857, 0.01529, 0.875, 0.0625, 0.875, 0.0625, 0.875, 0.01529, 0.875, 0.0625, 0.9375, 0.125, 0.5, 0.0625, 0.5, 0.0625, 0.5625, 0.125, 0.5625, 0.125, 0.5625, 0.0625, 0.5625, 0.0625, 0.625, 0.125, 0.625, 0.125, 0.625, 0.0625, 0.625, 0.0625, 0.6875, 0.125, 0.6875, 0.125, 0.6875, 0.0625, 0.6875, 0.0625, 0.75, 0.125, 0.75, 0.125, 0.75, 0.0625, 0.75, 0.0625, 0.8125, 0.125, 0.8125, 0.125, 0.8125, 0.0625, 0.8125, 0.0625, 0.875, 0.125, 0.875, 0.125, 0.875, 0.0625, 0.875, 0.0625, 0.9375, 0.125, 0.9375, 0.1875, 0.5, 0.125, 0.5, 0.125, 0.5625, 0.1875, 0.5625, 0.1875, 0.5625, 0.125, 0.5625, 0.125, 0.625, 0.1875, 0.625, 0.1875, 0.625, 0.125, 0.625, 0.125, 0.6875, 0.1875, 0.6875, 0.1875, 0.6875, 0.125, 0.6875, 0.125, 0.75, 0.1875, 0.75, 0.1875, 0.75, 0.125, 0.75, 0.125, 0.8125, 0.1875, 0.8125, 0.1875, 0.8125, 0.125, 0.8125, 0.125, 0.875, 0.1875, 0.875, 0.1875, 0.875, 0.125, 0.875, 0.125, 0.9375, 0.1875, 0.9375, 0.25, 0.5, 0.1875, 0.5, 0.1875, 0.5625, 0.25, 0.5625, 0.25, 0.5625, 0.1875, 0.5625, 0.1875, 0.625, 0.25, 0.625, 0.25, 0.625, 0.1875, 0.625, 0.1875, 0.6875, 0.25, 0.6875, 0.25, 0.6875, 0.1875, 0.6875, 0.1875, 0.75, 0.25, 0.75, 0.25, 0.75, 0.1875, 0.75, 0.1875, 0.8125, 0.25, 0.8125, 0.25, 0.8125, 0.1875, 0.8125, 0.1875, 0.875, 0.25, 0.875, 0.25, 0.875, 0.1875, 0.875, 0.1875, 0.9375, 0.25, 0.9375, 0.3125, 0.5, 0.25, 0.5, 0.25, 0.5625, 0.3125, 0.5625, 0.3125, 0.5625, 0.25, 0.5625, 0.25, 0.625, 0.3125, 0.625, 0.3125, 0.625, 0.25, 0.625, 0.25, 0.6875, 0.3125, 0.6875, 0.3125, 0.6875, 0.25, 0.6875, 0.25, 0.75, 0.3125, 0.75, 0.3125, 0.75, 0.25, 0.75, 0.25, 0.8125, 0.3125, 0.8125, 0.3125, 0.8125, 0.25, 0.8125, 0.25, 0.875, 0.3125, 0.875, 0.3125, 0.875, 0.25, 0.875, 0.25, 0.9375, 0.3125, 0.9375, 0.375, 0.5, 0.3125, 0.5, 0.3125, 0.5625, 0.375, 0.5625, 0.375, 0.5625, 0.3125, 0.5625, 0.3125, 0.625, 0.375, 0.625, 0.375, 0.625, 0.3125, 0.625, 0.3125, 0.6875, 0.375, 0.6875, 0.375, 0.6875, 0.3125, 0.6875, 0.3125, 0.75, 0.375, 0.75, 0.375, 0.75, 0.3125, 0.75, 0.3125, 0.8125, 0.375, 0.8125, 0.375, 0.8125, 0.3125, 0.8125, 0.3125, 0.875, 0.375, 0.875, 0.375, 0.875, 0.3125, 0.875, 0.3125, 0.9375, 0.375, 0.9317, 0.4375, 0.5, 0.375, 0.5, 0.375, 0.5625, 0.4375, 0.5625, 0.4375, 0.5625, 0.375, 0.5625, 0.375, 0.625, 0.4375, 0.625, 0.4375, 0.625, 0.375, 0.625, 0.375, 0.6875, 0.4375, 0.6875, 0.4375, 0.6875, 0.375, 0.6875, 0.375, 0.75, 0.4375, 0.75, 0.4375, 0.75, 0.375, 0.75, 0.375, 0.8125, 0.4375, 0.8125, 0.4375, 0.8125, 0.375, 0.8125, 0.375, 0.875, 0.4375, 0.875, 0.4375, 0.875, 0.375, 0.875, 0.375, 0.9317, 0.4375, 0.915, 0.5, 0.5, 0.4375, 0.5, 0.4375, 0.5625, 0.5, 0.5625, 0.5, 0.5625, 0.4375, 0.5625, 0.4375, 0.625, 0.5, 0.625, 0.5, 0.625, 0.4375, 0.625, 0.4375, 0.6875, 0.5, 0.6875, 0.5, 0.6875, 0.4375, 0.6875, 0.4375, 0.75, 0.5, 0.75, 0.5, 0.75, 0.4375, 0.75, 0.4375, 0.8125, 0.5, 0.8125, 0.5, 0.8125, 0.4375, 0.8125, 0.4375, 0.875, 0.5, 0.875, 0.5, 0.875, 0.4375, 0.875, 0.4375, 0.915, 0.5, 0.9092, 0.5625, 0.5, 0.5, 0.5, 0.5, 0.5625, 0.5625, 0.5625, 0.5625, 0.5625, 0.5, 0.5625, 0.5, 0.625, 0.5625, 0.625, 0.5625, 0.625, 0.5, 0.625, 0.5, 0.6875, 0.5625, 0.6875, 0.5625, 0.6875, 0.5, 0.6875, 0.5, 0.75, 0.5625, 0.75, 0.5625, 0.75, 0.5, 0.75, 0.5, 0.8125, 0.5625, 0.8125, 0.5625, 0.8125, 0.5, 0.8125, 0.5, 0.875, 0.5625, 0.875, 0.5625, 0.875, 0.5, 0.875, 0.5, 0.9092, 0.5625, 0.9151, 0.625, 0.5, 0.5625, 0.5, 0.5625, 0.5625, 0.625, 0.5625, 0.625, 0.5625, 0.5625, 0.5625, 0.5625, 0.625, 0.625, 0.625, 0.625, 0.625, 0.5625, 0.625, 0.5625, 0.6875, 0.625, 0.6875, 0.625, 0.6875, 0.5625, 0.6875, 0.5625, 0.75, 0.625, 0.75, 0.625, 0.75, 0.5625, 0.75, 0.5625, 0.8125, 0.625, 0.8125, 0.625, 0.8125, 0.5625, 0.8125, 0.5625, 0.875, 0.625, 0.875, 0.625, 0.875, 0.5625, 0.875, 0.5649, 0.9153, 0.625, 0.9317, 0.6875, 0.5, 0.625, 0.5, 0.625, 0.5625, 0.6875, 0.5625, 0.6875, 0.5625, 0.625, 0.5625, 0.625, 0.625, 0.6875, 0.625, 0.6875, 0.625, 0.625, 0.625, 0.625, 0.6875, 0.6875, 0.6875, 0.6875, 0.6875, 0.625, 0.6875, 0.625, 0.75, 0.6875, 0.75, 0.6875, 0.75, 0.625, 0.75, 0.625, 0.8125, 0.6875, 0.8125, 0.6875, 0.8125, 0.625, 0.8125, 0.625, 0.875, 0.6875, 0.875, 0.0, 0.0, 0.0, 0.0, 0.0, 0.0, 0.0, 0.0, 0.0, 0.0, 0.75, 0.5, 0.6875, 0.5, 0.6875, 0.5625, 0.75, 0.5625, 0.75, 0.5625, 0.6875, 0.5625, 0.6875, 0.625, 0.75, 0.625, 0.75, 0.625, 0.6875, 0.625, 0.6875, 0.6875, 0.75, 0.6875, 0.75, 0.6875, 0.6875, 0.6875, 0.6875, 0.75, 0.75, 0.75, 0.75, 0.75, 0.6875, 0.75, 0.6875, 0.8125, 0.75, 0.8125, 0.75, 0.8125, 0.6875, 0.8125, 0.6875, 0.875, 0.75, 0.875, 0.75, 0.875, 0.6875, 0.875, 0.6875, 0.9375, 0.75, 0.9375, 0.8125, 0.5, 0.75, 0.5, 0.75, 0.5625, 0.8125, 0.5625, 0.8125, 0.5625, 0.75, 0.5625, 0.75, 0.625, 0.8125, 0.625, 0.8125, 0.625, 0.75, 0.625, 0.75, 0.6875, 0.8125, 0.6875, 0.8125, 0.6875, 0.75, 0.6875, 0.75, 0.75, 0.8125, 0.75, 0.8125, 0.75, 0.75, 0.75, 0.75, 0.8125, 0.8125, 0.8125, 0.8125, 0.8125, 0.75, 0.8125, 0.75, 0.875, 0.8125, 0.875, 0.8125, 0.875, 0.75, 0.875, 0.75, 0.9375, 0.8125, 0.9375, 0.875, 0.5, 0.8125, 0.5, 0.8125, 0.5625, 0.875, 0.5625, 0.875, 0.5625, 0.8125, 0.5625, 0.8125, 0.625, 0.875, 0.625, 0.875, 0.625, 0.8125, 0.625, 0.8125, 0.6875, 0.875, 0.6875, 0.875, 0.6875, 0.8125, 0.6875, 0.8125, 0.75, 0.875, 0.75, 0.875, 0.75, 0.8125, 0.75, 0.8125, 0.8125, 0.875, 0.8125, 0.875, 0.8125, 0.8125, 0.8125, 0.8125, 0.875, 0.875, 0.875, 0.875, 0.875, 0.8125, 0.875, 0.8125, 0.9375, 0.875, 0.9375, 0.9375, 0.5, 0.875, 0.5, 0.875, 0.5625, 0.9375, 0.5625, 0.9375, 0.5625, 0.875, 0.5625, 0.875, 0.625, 0.9375, 0.625, 0.9375, 0.625, 0.875, 0.625, 0.875, 0.6875, 0.9375, 0.6875, 0.9375, 0.6875, 0.875, 0.6875, 0.875, 0.75, 0.9375, 0.75, 0.9375, 0.75, 0.875, 0.75, 0.875, 0.8125, 0.9375, 0.8125, 0.9375, 0.8125, 0.875, 0.8125, 0.875, 0.875, 0.9375, 0.875, 0.9375, 0.875, 0.875, 0.875, 0.875, 0.9375, 0.9375, 0.9375, 1.0, 0.5, 0.9375, 0.5, 0.9375, 0.5625, 1.0, 0.5625, 1.0, 0.5625, 0.9375, 0.5625, 0.9375, 0.625, 1.0, 0.625, 1.0, 0.625, 0.9375, 0.625, 0.9375, 0.6875, 1.0, 0.6875, 1.0, 0.6875, 0.9375, 0.6875, 0.9375, 0.75, 1.0, 0.75, 1.0, 0.75, 0.9375, 0.75, 0.9375, 0.8125, 1.0, 0.8125, 1.0, 0.8125, 0.9375, 0.8125, 0.9375, 0.875, 0.9847, 0.875, 1.0, 0.857, 0.375, 0.0, 0.625, 0.0, 0.625, 0.25, 0.375, 0.25, 0.375, 0.5, 0.4316, 0.5, 0.4073, 0.5677, 0.4092, 0.6346, 0.4384, 0.6866, 0.4904, 0.7158, 0.5573, 0.7177, 0.625, 0.6934, 0.625, 0.75, 0.375, 0.75, 0.375, 0.75, 0.625, 0.75, 0.625, 1.0, 0.375, 1.0, 0.125, 0.5, 0.375, 0.5, 0.375, 0.75, 0.125, 0.75, 0.4375, 0.5, 0.4375, 0.958, 0.375, 0.9738, 0.375, 0.5, 0.375, 0.5, 0.3622, 0.9782, 0.3125, 1.0, 0.3125, 0.5096, 0.125, 0.5, 0.1228, 0.9724, 0.0625, 0.9581, 0.0625, 0.5, 0.0625, 0.5, 0.06082, 0.9574, 0.0, 0.9515, 0.0, 0.5147, 0.9375, 0.5638, 1.0, 0.5147, 1.0, 0.9515, 0.9375, 0.9571, 0.875, 0.5366, 0.9375, 0.5638, 0.9375, 0.9571, 0.875, 0.9735, 0.8125, 0.5149, 0.875, 0.5366, 0.875, 0.9735, 0.8125, 1.0, 0.6875, 0.5149, 0.75, 0.5073, 0.75, 1.0, 0.6875, 1.0, 0.25, 0.5561, 0.3125, 0.5096, 0.3125, 1.0, 0.25, 1.0, 0.75, 0.5073, 0.8125, 0.5149, 0.8125, 1.0, 0.75, 1.0, 0.4375, 0.5, 0.5, 0.5147, 0.5, 0.9515, 0.4375, 0.958, 0.125, 0.5, 0.1875, 0.5096, 0.1844, 1.0, 0.125, 0.9738, 0.1875, 0.5096, 0.25, 0.5561, 0.25, 1.0, 0.1875, 1.0, 0.5, 0.5147, 0.5625, 0.5638, 0.5605, 0.9564, 0.5, 0.9515, 0.566, 0.5673, 0.625, 0.5366, 0.6228, 0.972, 0.5628, 0.9575, 0.125, 0.5, 0.625, 0.25, 0.25, 0.5561, 0.1875, 0.5096, 0.125, 0.5, 0.0625, 0.5, 1.0, 0.5147, 0.4316, 0.5, 0.375, 0.5, 0.625, 0.25, 0.625, 1.0, 0.625, 0.75, 0.5625, 0.5638, 0.5, 0.5147, 0.4375, 0.5, 0.375, 0.5, 0.3125, 0.5096, 0.25, 0.5561, 0.3595, 0.9375, 0.3125, 0.9665, 0.3125, 0.9375, 0.3134, 0.9596, 0.3595, 0.9375, 0.3125, 0.9375, 0.6875, 0.875, 0.6875, 0.9375, 0.625, 0.9317, 0.625, 0.875, 0.384, 0.25, 0.3816, 0.2021, 0.3789, 0.08675, 0.3771, 0.0, 0.3958, 0.0, 0.3958, 0.25, 0.3836, 0.75, 0.3816, 0.7104, 0.3789, 0.5909, 0.3771, 0.5, 0.3958, 0.5, 0.3958, 0.75, 0.9815, 0.875, 0.9375, 0.9352, 0.9375, 0.875, 0.3938, 0.437, 0.3999, 0.3843, 0.1001, 0.3843, 0.1062, 0.437, 0.08029, 0.4197, 0.02827, 0.3418, 0.01, 0.25, 0.02713, 0.1639, 0.4729, 0.1639, 0.49, 0.25, 0.4717, 0.3418, 0.4197, 0.4197, 0.3772, 0.9958, 0.3789, 0.9053, 0.3816, 0.7896, 0.3836, 0.75, 0.3958, 0.75, 0.3958, 1.0, 0.9355, 0.9375, 0.8958, 1.0, 0.875, 1.0, 0.875, 0.9375, 0.939, 0.9375, 0.9847, 0.875, 0.9375, 0.875, 0.3771, 0.5, 0.379, 0.4091, 0.3816, 0.2979, 0.384, 0.25, 0.3958, 0.25, 0.3958, 0.5, 0.625, 0.9317, 0.6875, 0.9375, 0.6875, 0.9665, 0.6875, 0.875, 0.625, 0.875, 0.625, 0.9317, 0.6875, 0.9375, 0.0, 0.0, 0.6875, 0.9375, 0.625, 0.9317, 0.625, 0.5366, 0.6875, 0.5149, 0.0, 0.0, 0.6228, 0.972])
me_cylinder_002.use_remesh_fix_poles = True
me_cylinder_002.use_remesh_preserve_attributes = False
me_cylinder_002.use_mirror_vertex_groups = False
me_cylinder_002.update()

# ---- objects
ob_sword = bpy.data.objects.new('Sword', me_cylinder_002)

# ---- transforms, parenting, visibility, modifiers, constraints
ob_sword.location = (0.0, 0.0, 0.0)
ob_sword.lineart.crease_threshold = 0.0

# ---- collection membership
scene.collection.objects.link(ob_sword)

# ---- scene / render settings (as saved in the file)
scene.frame_start = 1; scene.frame_end = 250; scene.frame_set(1)
scene.render.engine = 'BLENDER_EEVEE_NEXT'
scene.cycles.use_denoising = False
scene.cycles.samples = 128
scene.cycles.sampling_pattern = 'TABULATED_SOBOL'
scene.cycles.use_adaptive_sampling = False
scene.cycles.use_light_tree = False
scene.view_settings.view_transform = 'Filmic'
bpy.context.view_layer.update()

# ---- added for rendering (the .blend has no active camera and no usable light): camera, sun
cam_auto = bpy.data.cameras.new('AutoCamera')
cam_auto.lens = 50.0
cam_auto.sensor_width = 36.0
cam_auto.clip_end = 1000.0
ob_auto_camera = bpy.data.objects.new('AutoCamera', cam_auto)
scene.collection.objects.link(ob_auto_camera)
ob_auto_camera.location = (1.00929, -1.21115, 1.20505)
ob_auto_camera.rotation_euler = (1.09748, -7.21219e-08, 0.694738)
scene.camera = ob_auto_camera
light_auto_sun = bpy.data.lights.new('AutoSun', 'SUN')
light_auto_sun.energy = 3.0
light_auto_sun.angle = 0.0523599
ob_auto_sun = bpy.data.objects.new('AutoSun', light_auto_sun)
scene.collection.objects.link(ob_auto_sun)
ob_auto_sun.rotation_euler = (0.872665, 0.174533, 0.523599)
bpy.context.view_layer.update()
